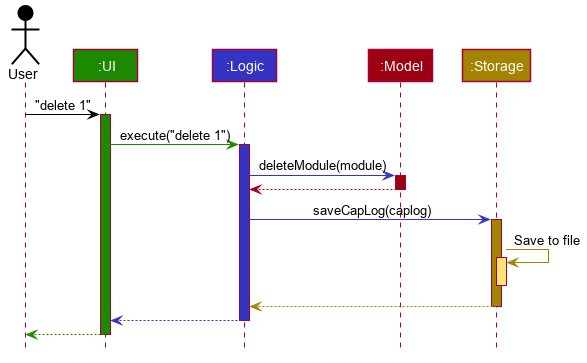

The diagram above was rendered by PlantUML. Its source (embedded in the PNG):
@startuml








skinparam BackgroundColor #FFFFFFF

skinparam Shadowing false

skinparam Class {
    FontColor #FFFFFF
    BorderThickness 1
    BorderColor #FFFFFF
    StereotypeFontColor #FFFFFF
    FontName Arial
}

skinparam Actor {
    BorderColor #000000
    Color #000000
    FontName Arial
}

skinparam Sequence {
    MessageAlign center
    BoxFontSize 15
    BoxPadding 0
    BoxFontColor #FFFFFF
    FontName Arial
}

skinparam Participant {
    FontColor #FFFFFFF
    Padding 20
}

skinparam MinClassWidth 50
skinparam ParticipantPadding 10
skinparam Shadowing false
skinparam DefaultTextAlignment center
skinparam packageStyle Rectangle

hide footbox
hide members
hide circle

Actor User as user #000000
Participant ":UI" as ui #1D8900
Participant ":Logic" as logic #3333C4
Participant ":Model" as model #9D0012
Participant ":Storage" as storage #A38300

user -[#000000]> ui : "delete 1"
activate ui #1D8900

ui -[#1D8900]> logic : execute("delete 1")
activate logic #3333C4

logic -[#3333C4]> model : deleteModule(module)
activate model #9D0012

model -[#9D0012]-> logic
deactivate model

logic -[#3333C4]> storage : saveCapLog(caplog)
activate storage #A38300

storage -[#A38300]> storage : Save to file
activate storage #FFE374
deactivate storage

storage --[#A38300]> logic
deactivate storage

logic --[#3333C4]> ui
deactivate logic

ui--[#1D8900]> user
deactivate ui
@enduml